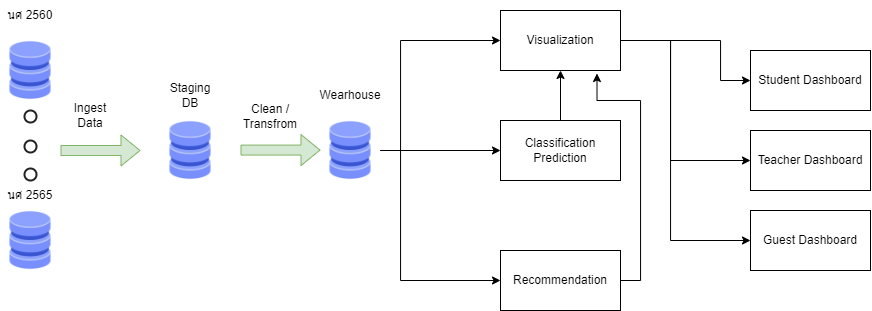

The diagram above was exported from draw.io. Its source (the exported page's mxGraphModel, read from the mxfile embedded in the PNG):
<mxGraphModel dx="1315" dy="728" grid="1" gridSize="10" guides="1" tooltips="1" connect="1" arrows="1" fold="1" page="1" pageScale="1" pageWidth="850" pageHeight="1100" math="0" shadow="0">
  <root>
    <mxCell id="0" />
    <mxCell id="1" parent="0" />
    <mxCell id="QgDIe5IHMgXt2qr5OftS-1" value="" style="shape=image;html=1;verticalAlign=top;verticalLabelPosition=bottom;labelBackgroundColor=#ffffff;imageAspect=0;aspect=fixed;image=https://cdn2.iconfinder.com/data/icons/whcompare-isometric-web-hosting-servers/50/database-128.png" vertex="1" parent="1">
      <mxGeometry x="130" y="270" width="60" height="60" as="geometry" />
    </mxCell>
    <mxCell id="QgDIe5IHMgXt2qr5OftS-2" value="" style="shape=image;html=1;verticalAlign=top;verticalLabelPosition=bottom;labelBackgroundColor=#ffffff;imageAspect=0;aspect=fixed;image=https://cdn2.iconfinder.com/data/icons/whcompare-isometric-web-hosting-servers/50/database-128.png" vertex="1" parent="1">
      <mxGeometry x="130" y="440" width="60" height="60" as="geometry" />
    </mxCell>
    <mxCell id="QgDIe5IHMgXt2qr5OftS-3" value="" style="shape=flexArrow;endArrow=classic;html=1;rounded=0;fillColor=#d5e8d4;strokeColor=#82b366;" edge="1" parent="1">
      <mxGeometry width="50" height="50" relative="1" as="geometry">
        <mxPoint x="190" y="380" as="sourcePoint" />
        <mxPoint x="270" y="380" as="targetPoint" />
      </mxGeometry>
    </mxCell>
    <mxCell id="QgDIe5IHMgXt2qr5OftS-5" value="" style="shape=image;html=1;verticalAlign=top;verticalLabelPosition=bottom;labelBackgroundColor=#ffffff;imageAspect=0;aspect=fixed;image=https://cdn2.iconfinder.com/data/icons/whcompare-isometric-web-hosting-servers/50/database-128.png" vertex="1" parent="1">
      <mxGeometry x="290" y="350" width="60" height="60" as="geometry" />
    </mxCell>
    <mxCell id="QgDIe5IHMgXt2qr5OftS-14" style="edgeStyle=orthogonalEdgeStyle;rounded=0;orthogonalLoop=1;jettySize=auto;html=1;exitX=1;exitY=0.5;exitDx=0;exitDy=0;entryX=0;entryY=0.5;entryDx=0;entryDy=0;" edge="1" parent="1" source="QgDIe5IHMgXt2qr5OftS-6" target="QgDIe5IHMgXt2qr5OftS-11">
      <mxGeometry relative="1" as="geometry">
        <Array as="points">
          <mxPoint x="530" y="380" />
          <mxPoint x="530" y="270" />
        </Array>
      </mxGeometry>
    </mxCell>
    <mxCell id="QgDIe5IHMgXt2qr5OftS-16" style="edgeStyle=orthogonalEdgeStyle;rounded=0;orthogonalLoop=1;jettySize=auto;html=1;exitX=1;exitY=0.5;exitDx=0;exitDy=0;entryX=0;entryY=0.5;entryDx=0;entryDy=0;" edge="1" parent="1" source="QgDIe5IHMgXt2qr5OftS-6" target="QgDIe5IHMgXt2qr5OftS-12">
      <mxGeometry relative="1" as="geometry" />
    </mxCell>
    <mxCell id="QgDIe5IHMgXt2qr5OftS-17" style="edgeStyle=orthogonalEdgeStyle;rounded=0;orthogonalLoop=1;jettySize=auto;html=1;exitX=1;exitY=0.5;exitDx=0;exitDy=0;entryX=0;entryY=0.5;entryDx=0;entryDy=0;" edge="1" parent="1" source="QgDIe5IHMgXt2qr5OftS-6" target="QgDIe5IHMgXt2qr5OftS-13">
      <mxGeometry relative="1" as="geometry">
        <Array as="points">
          <mxPoint x="530" y="380" />
          <mxPoint x="530" y="510" />
        </Array>
      </mxGeometry>
    </mxCell>
    <mxCell id="QgDIe5IHMgXt2qr5OftS-6" value="" style="shape=image;html=1;verticalAlign=top;verticalLabelPosition=bottom;labelBackgroundColor=#ffffff;imageAspect=0;aspect=fixed;image=https://cdn2.iconfinder.com/data/icons/whcompare-isometric-web-hosting-servers/50/database-128.png" vertex="1" parent="1">
      <mxGeometry x="450" y="350" width="60" height="60" as="geometry" />
    </mxCell>
    <mxCell id="QgDIe5IHMgXt2qr5OftS-7" value="" style="shape=flexArrow;endArrow=classic;html=1;rounded=0;fillColor=#d5e8d4;strokeColor=#82b366;" edge="1" parent="1">
      <mxGeometry width="50" height="50" relative="1" as="geometry">
        <mxPoint x="370" y="379.57999999999987" as="sourcePoint" />
        <mxPoint x="450" y="379.57999999999987" as="targetPoint" />
      </mxGeometry>
    </mxCell>
    <mxCell id="QgDIe5IHMgXt2qr5OftS-22" style="edgeStyle=orthogonalEdgeStyle;rounded=0;orthogonalLoop=1;jettySize=auto;html=1;exitX=1;exitY=0.5;exitDx=0;exitDy=0;entryX=0;entryY=0.5;entryDx=0;entryDy=0;" edge="1" parent="1" source="QgDIe5IHMgXt2qr5OftS-11" target="QgDIe5IHMgXt2qr5OftS-18">
      <mxGeometry relative="1" as="geometry">
        <Array as="points">
          <mxPoint x="850" y="270" />
          <mxPoint x="850" y="310" />
        </Array>
      </mxGeometry>
    </mxCell>
    <mxCell id="QgDIe5IHMgXt2qr5OftS-71" style="edgeStyle=orthogonalEdgeStyle;orthogonalLoop=1;jettySize=auto;html=1;exitX=1;exitY=0.5;exitDx=0;exitDy=0;entryX=0;entryY=0.5;entryDx=0;entryDy=0;endArrow=classic;endFill=1;rounded=0;" edge="1" parent="1" source="QgDIe5IHMgXt2qr5OftS-11" target="QgDIe5IHMgXt2qr5OftS-19">
      <mxGeometry relative="1" as="geometry">
        <Array as="points">
          <mxPoint x="800" y="270" />
          <mxPoint x="800" y="390" />
        </Array>
      </mxGeometry>
    </mxCell>
    <mxCell id="QgDIe5IHMgXt2qr5OftS-72" style="edgeStyle=orthogonalEdgeStyle;rounded=0;orthogonalLoop=1;jettySize=auto;html=1;exitX=1;exitY=0.5;exitDx=0;exitDy=0;entryX=0;entryY=0.5;entryDx=0;entryDy=0;endArrow=classic;endFill=1;" edge="1" parent="1" source="QgDIe5IHMgXt2qr5OftS-11" target="QgDIe5IHMgXt2qr5OftS-20">
      <mxGeometry relative="1" as="geometry">
        <Array as="points">
          <mxPoint x="800" y="270" />
          <mxPoint x="800" y="470" />
        </Array>
      </mxGeometry>
    </mxCell>
    <mxCell id="QgDIe5IHMgXt2qr5OftS-11" value="Visualization" style="rounded=0;whiteSpace=wrap;html=1;" vertex="1" parent="1">
      <mxGeometry x="630" y="240" width="120" height="60" as="geometry" />
    </mxCell>
    <mxCell id="QgDIe5IHMgXt2qr5OftS-23" style="edgeStyle=orthogonalEdgeStyle;rounded=0;orthogonalLoop=1;jettySize=auto;html=1;exitX=0.5;exitY=0;exitDx=0;exitDy=0;entryX=0.5;entryY=1;entryDx=0;entryDy=0;" edge="1" parent="1" source="QgDIe5IHMgXt2qr5OftS-12" target="QgDIe5IHMgXt2qr5OftS-11">
      <mxGeometry relative="1" as="geometry" />
    </mxCell>
    <mxCell id="QgDIe5IHMgXt2qr5OftS-12" value="Classification Prediction" style="rounded=0;whiteSpace=wrap;html=1;" vertex="1" parent="1">
      <mxGeometry x="630" y="350" width="120" height="60" as="geometry" />
    </mxCell>
    <mxCell id="QgDIe5IHMgXt2qr5OftS-24" style="edgeStyle=orthogonalEdgeStyle;rounded=0;orthogonalLoop=1;jettySize=auto;html=1;exitX=1;exitY=0.5;exitDx=0;exitDy=0;entryX=0.804;entryY=1.05;entryDx=0;entryDy=0;entryPerimeter=0;" edge="1" parent="1" source="QgDIe5IHMgXt2qr5OftS-13" target="QgDIe5IHMgXt2qr5OftS-11">
      <mxGeometry relative="1" as="geometry">
        <Array as="points">
          <mxPoint x="770" y="510" />
          <mxPoint x="770" y="330" />
          <mxPoint x="727" y="330" />
        </Array>
      </mxGeometry>
    </mxCell>
    <mxCell id="QgDIe5IHMgXt2qr5OftS-13" value="Recommendation" style="rounded=0;whiteSpace=wrap;html=1;" vertex="1" parent="1">
      <mxGeometry x="630" y="480" width="120" height="60" as="geometry" />
    </mxCell>
    <mxCell id="QgDIe5IHMgXt2qr5OftS-18" value="Student Dashboard" style="rounded=0;whiteSpace=wrap;html=1;" vertex="1" parent="1">
      <mxGeometry x="880" y="280" width="120" height="60" as="geometry" />
    </mxCell>
    <mxCell id="QgDIe5IHMgXt2qr5OftS-19" value="Teacher Dashboard" style="rounded=0;whiteSpace=wrap;html=1;" vertex="1" parent="1">
      <mxGeometry x="880" y="360" width="120" height="60" as="geometry" />
    </mxCell>
    <mxCell id="QgDIe5IHMgXt2qr5OftS-20" value="Guest Dashboard" style="rounded=0;whiteSpace=wrap;html=1;" vertex="1" parent="1">
      <mxGeometry x="880" y="440" width="120" height="60" as="geometry" />
    </mxCell>
    <mxCell id="QgDIe5IHMgXt2qr5OftS-73" value="Staging DB" style="text;html=1;strokeColor=none;fillColor=none;align=center;verticalAlign=middle;whiteSpace=wrap;rounded=0;" vertex="1" parent="1">
      <mxGeometry x="290" y="310" width="60" height="30" as="geometry" />
    </mxCell>
    <mxCell id="QgDIe5IHMgXt2qr5OftS-74" value="Wearhouse" style="text;html=1;strokeColor=none;fillColor=none;align=center;verticalAlign=middle;whiteSpace=wrap;rounded=0;" vertex="1" parent="1">
      <mxGeometry x="450" y="310" width="60" height="30" as="geometry" />
    </mxCell>
    <mxCell id="QgDIe5IHMgXt2qr5OftS-75" value="นศ 2560" style="text;html=1;strokeColor=none;fillColor=none;align=center;verticalAlign=middle;whiteSpace=wrap;rounded=0;" vertex="1" parent="1">
      <mxGeometry x="130" y="230" width="60" height="30" as="geometry" />
    </mxCell>
    <mxCell id="QgDIe5IHMgXt2qr5OftS-76" value="นศ 2565" style="text;html=1;strokeColor=none;fillColor=none;align=center;verticalAlign=middle;whiteSpace=wrap;rounded=0;" vertex="1" parent="1">
      <mxGeometry x="130" y="410" width="60" height="30" as="geometry" />
    </mxCell>
    <mxCell id="QgDIe5IHMgXt2qr5OftS-77" value="" style="html=1;verticalLabelPosition=bottom;labelBackgroundColor=#ffffff;verticalAlign=top;shadow=0;dashed=0;strokeWidth=2;shape=mxgraph.ios7.misc.circle;strokeColor=#222222;fillColor=none;" vertex="1" parent="1">
      <mxGeometry x="154" y="340" width="12" height="12" as="geometry" />
    </mxCell>
    <mxCell id="QgDIe5IHMgXt2qr5OftS-80" value="" style="html=1;verticalLabelPosition=bottom;labelBackgroundColor=#ffffff;verticalAlign=top;shadow=0;dashed=0;strokeWidth=2;shape=mxgraph.ios7.misc.circle;strokeColor=#222222;fillColor=none;" vertex="1" parent="1">
      <mxGeometry x="154" y="370" width="12" height="12" as="geometry" />
    </mxCell>
    <mxCell id="QgDIe5IHMgXt2qr5OftS-81" value="" style="html=1;verticalLabelPosition=bottom;labelBackgroundColor=#ffffff;verticalAlign=top;shadow=0;dashed=0;strokeWidth=2;shape=mxgraph.ios7.misc.circle;strokeColor=#222222;fillColor=none;" vertex="1" parent="1">
      <mxGeometry x="154" y="398" width="12" height="12" as="geometry" />
    </mxCell>
    <mxCell id="QgDIe5IHMgXt2qr5OftS-82" value="Ingest Data" style="text;html=1;strokeColor=none;fillColor=none;align=center;verticalAlign=middle;whiteSpace=wrap;rounded=0;" vertex="1" parent="1">
      <mxGeometry x="190" y="330" width="60" height="30" as="geometry" />
    </mxCell>
    <mxCell id="QgDIe5IHMgXt2qr5OftS-83" value="Clean / Transfrom" style="text;html=1;strokeColor=none;fillColor=none;align=center;verticalAlign=middle;whiteSpace=wrap;rounded=0;" vertex="1" parent="1">
      <mxGeometry x="370" y="331" width="60" height="30" as="geometry" />
    </mxCell>
  </root>
</mxGraphModel>